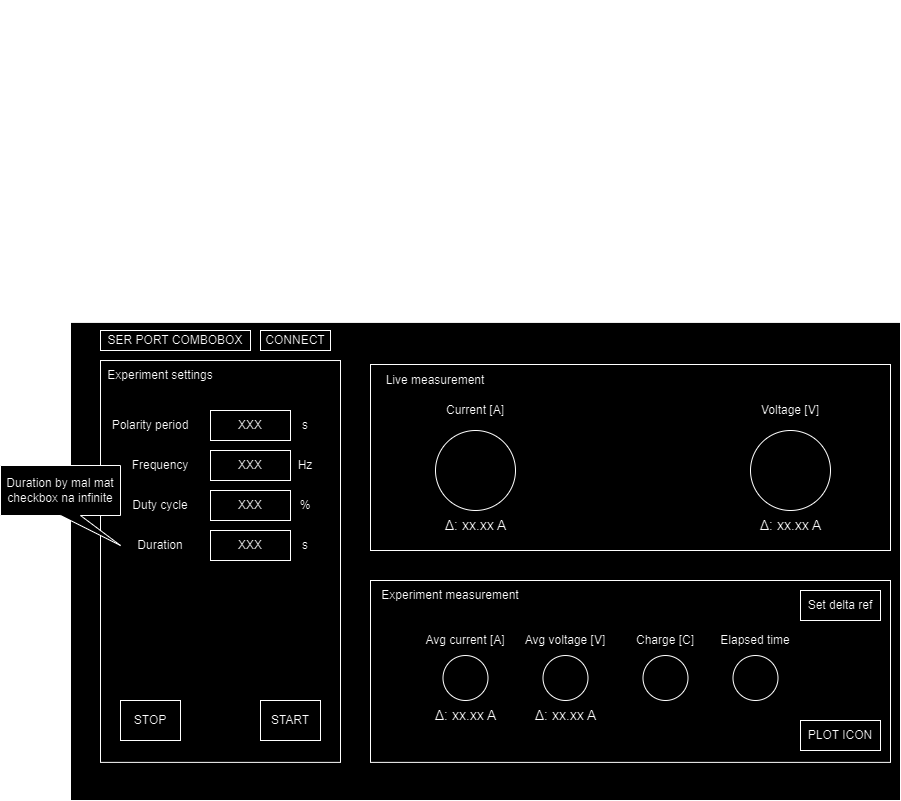

The diagram above was exported from draw.io. Its source (the exported page's mxGraphModel, read from the mxfile embedded in the PNG):
<mxGraphModel dx="1854" dy="914" grid="1" gridSize="10" guides="1" tooltips="1" connect="1" arrows="1" fold="1" page="1" pageScale="1" pageWidth="827" pageHeight="1169" math="0" shadow="0">
  <root>
    <mxCell id="0" />
    <mxCell id="1" parent="0" />
    <mxCell id="BoEkjkMmjT-zXtR0zgfB-1" value="" style="rounded=0;whiteSpace=wrap;html=1;" vertex="1" parent="1">
      <mxGeometry x="-100" y="511.88" width="830" height="478.13" as="geometry" />
    </mxCell>
    <mxCell id="BoEkjkMmjT-zXtR0zgfB-2" value="" style="rounded=0;whiteSpace=wrap;html=1;" vertex="1" parent="1">
      <mxGeometry x="-70" y="550.02" width="240" height="401.86" as="geometry" />
    </mxCell>
    <mxCell id="BoEkjkMmjT-zXtR0zgfB-3" value="Experiment settings" style="text;html=1;align=center;verticalAlign=middle;whiteSpace=wrap;rounded=0;" vertex="1" parent="1">
      <mxGeometry x="-100" y="545" width="180" height="40" as="geometry" />
    </mxCell>
    <mxCell id="BoEkjkMmjT-zXtR0zgfB-4" value="XXX" style="rounded=0;whiteSpace=wrap;html=1;" vertex="1" parent="1">
      <mxGeometry x="40" y="640" width="80" height="30" as="geometry" />
    </mxCell>
    <mxCell id="BoEkjkMmjT-zXtR0zgfB-5" value="Frequency" style="text;html=1;align=center;verticalAlign=middle;whiteSpace=wrap;rounded=0;" vertex="1" parent="1">
      <mxGeometry x="-40" y="640" width="60" height="30" as="geometry" />
    </mxCell>
    <mxCell id="BoEkjkMmjT-zXtR0zgfB-8" value="Polarity period" style="text;html=1;align=center;verticalAlign=middle;whiteSpace=wrap;rounded=0;" vertex="1" parent="1">
      <mxGeometry x="-60" y="600" width="80" height="30" as="geometry" />
    </mxCell>
    <mxCell id="BoEkjkMmjT-zXtR0zgfB-9" value="XXX" style="rounded=0;whiteSpace=wrap;html=1;" vertex="1" parent="1">
      <mxGeometry x="40" y="600" width="80" height="30" as="geometry" />
    </mxCell>
    <mxCell id="BoEkjkMmjT-zXtR0zgfB-10" value="s" style="text;html=1;align=center;verticalAlign=middle;whiteSpace=wrap;rounded=0;" vertex="1" parent="1">
      <mxGeometry x="120" y="600" width="30" height="30" as="geometry" />
    </mxCell>
    <mxCell id="BoEkjkMmjT-zXtR0zgfB-11" value="Hz" style="text;html=1;align=center;verticalAlign=middle;whiteSpace=wrap;rounded=0;" vertex="1" parent="1">
      <mxGeometry x="120" y="640" width="30" height="30" as="geometry" />
    </mxCell>
    <mxCell id="BoEkjkMmjT-zXtR0zgfB-12" value="Duty cycle" style="text;html=1;align=center;verticalAlign=middle;whiteSpace=wrap;rounded=0;" vertex="1" parent="1">
      <mxGeometry x="-40" y="680" width="60" height="30" as="geometry" />
    </mxCell>
    <mxCell id="BoEkjkMmjT-zXtR0zgfB-13" value="XXX" style="rounded=0;whiteSpace=wrap;html=1;" vertex="1" parent="1">
      <mxGeometry x="40" y="680" width="80" height="30" as="geometry" />
    </mxCell>
    <mxCell id="BoEkjkMmjT-zXtR0zgfB-15" value="%" style="text;html=1;align=center;verticalAlign=middle;whiteSpace=wrap;rounded=0;" vertex="1" parent="1">
      <mxGeometry x="120" y="680" width="30" height="30" as="geometry" />
    </mxCell>
    <mxCell id="BoEkjkMmjT-zXtR0zgfB-17" value="Duration" style="text;html=1;align=center;verticalAlign=middle;whiteSpace=wrap;rounded=0;" vertex="1" parent="1">
      <mxGeometry x="-40" y="720" width="60" height="30" as="geometry" />
    </mxCell>
    <mxCell id="BoEkjkMmjT-zXtR0zgfB-18" value="XXX" style="rounded=0;whiteSpace=wrap;html=1;" vertex="1" parent="1">
      <mxGeometry x="40" y="720" width="80" height="30" as="geometry" />
    </mxCell>
    <mxCell id="BoEkjkMmjT-zXtR0zgfB-19" value="s" style="text;html=1;align=center;verticalAlign=middle;whiteSpace=wrap;rounded=0;" vertex="1" parent="1">
      <mxGeometry x="120" y="720" width="30" height="30" as="geometry" />
    </mxCell>
    <mxCell id="BoEkjkMmjT-zXtR0zgfB-20" value="Duration by mal mat checkbox na infinite" style="shape=callout;whiteSpace=wrap;html=1;perimeter=calloutPerimeter;position2=1;" vertex="1" parent="1">
      <mxGeometry x="-170" y="655" width="120" height="80" as="geometry" />
    </mxCell>
    <mxCell id="BoEkjkMmjT-zXtR0zgfB-21" value="START" style="rounded=0;whiteSpace=wrap;html=1;" vertex="1" parent="1">
      <mxGeometry x="90" y="890" width="60" height="40" as="geometry" />
    </mxCell>
    <mxCell id="BoEkjkMmjT-zXtR0zgfB-22" value="STOP" style="rounded=0;whiteSpace=wrap;html=1;" vertex="1" parent="1">
      <mxGeometry x="-50" y="890" width="60" height="40" as="geometry" />
    </mxCell>
    <mxCell id="BoEkjkMmjT-zXtR0zgfB-23" value="" style="rounded=0;whiteSpace=wrap;html=1;" vertex="1" parent="1">
      <mxGeometry x="200" y="554" width="520" height="186" as="geometry" />
    </mxCell>
    <mxCell id="BoEkjkMmjT-zXtR0zgfB-24" value="Current [A]" style="text;html=1;align=center;verticalAlign=middle;whiteSpace=wrap;rounded=0;" vertex="1" parent="1">
      <mxGeometry x="265" y="585" width="80" height="30" as="geometry" />
    </mxCell>
    <mxCell id="BoEkjkMmjT-zXtR0zgfB-25" value="Voltage [V]" style="text;html=1;align=center;verticalAlign=middle;whiteSpace=wrap;rounded=0;" vertex="1" parent="1">
      <mxGeometry x="580" y="585" width="80" height="30" as="geometry" />
    </mxCell>
    <mxCell id="BoEkjkMmjT-zXtR0zgfB-26" value="Live measurement" style="text;html=1;align=center;verticalAlign=middle;whiteSpace=wrap;rounded=0;" vertex="1" parent="1">
      <mxGeometry x="210" y="555" width="110" height="30" as="geometry" />
    </mxCell>
    <mxCell id="BoEkjkMmjT-zXtR0zgfB-27" value="" style="ellipse;whiteSpace=wrap;html=1;aspect=fixed;" vertex="1" parent="1">
      <mxGeometry x="265" y="620" width="80" height="80" as="geometry" />
    </mxCell>
    <mxCell id="BoEkjkMmjT-zXtR0zgfB-28" value="" style="ellipse;whiteSpace=wrap;html=1;aspect=fixed;" vertex="1" parent="1">
      <mxGeometry x="580" y="620" width="80" height="80" as="geometry" />
    </mxCell>
    <mxCell id="BoEkjkMmjT-zXtR0zgfB-29" value="" style="rounded=0;whiteSpace=wrap;html=1;" vertex="1" parent="1">
      <mxGeometry x="200" y="770" width="520" height="181.88" as="geometry" />
    </mxCell>
    <mxCell id="BoEkjkMmjT-zXtR0zgfB-30" value="Experiment measurement" style="text;html=1;align=center;verticalAlign=middle;whiteSpace=wrap;rounded=0;" vertex="1" parent="1">
      <mxGeometry x="210" y="770" width="140" height="30" as="geometry" />
    </mxCell>
    <mxCell id="BoEkjkMmjT-zXtR0zgfB-31" value="Avg current [A]" style="text;html=1;align=center;verticalAlign=middle;whiteSpace=wrap;rounded=0;" vertex="1" parent="1">
      <mxGeometry x="250" y="815" width="90" height="30" as="geometry" />
    </mxCell>
    <mxCell id="BoEkjkMmjT-zXtR0zgfB-32" value="" style="ellipse;whiteSpace=wrap;html=1;aspect=fixed;" vertex="1" parent="1">
      <mxGeometry x="272.5" y="845" width="45" height="45" as="geometry" />
    </mxCell>
    <mxCell id="BoEkjkMmjT-zXtR0zgfB-33" value="Avg voltage [V]" style="text;html=1;align=center;verticalAlign=middle;whiteSpace=wrap;rounded=0;" vertex="1" parent="1">
      <mxGeometry x="350" y="815" width="90" height="30" as="geometry" />
    </mxCell>
    <mxCell id="BoEkjkMmjT-zXtR0zgfB-34" value="" style="ellipse;whiteSpace=wrap;html=1;aspect=fixed;" vertex="1" parent="1">
      <mxGeometry x="372.5" y="845" width="45" height="45" as="geometry" />
    </mxCell>
    <mxCell id="BoEkjkMmjT-zXtR0zgfB-35" value="Charge [C]" style="text;html=1;align=center;verticalAlign=middle;whiteSpace=wrap;rounded=0;" vertex="1" parent="1">
      <mxGeometry x="450" y="815" width="90" height="30" as="geometry" />
    </mxCell>
    <mxCell id="BoEkjkMmjT-zXtR0zgfB-36" value="" style="ellipse;whiteSpace=wrap;html=1;aspect=fixed;" vertex="1" parent="1">
      <mxGeometry x="472.5" y="845" width="45" height="45" as="geometry" />
    </mxCell>
    <mxCell id="BoEkjkMmjT-zXtR0zgfB-37" value="Elapsed time" style="text;html=1;align=center;verticalAlign=middle;whiteSpace=wrap;rounded=0;" vertex="1" parent="1">
      <mxGeometry x="540" y="815" width="90" height="30" as="geometry" />
    </mxCell>
    <mxCell id="BoEkjkMmjT-zXtR0zgfB-38" value="" style="ellipse;whiteSpace=wrap;html=1;aspect=fixed;" vertex="1" parent="1">
      <mxGeometry x="562.5" y="845" width="45" height="45" as="geometry" />
    </mxCell>
    <mxCell id="BoEkjkMmjT-zXtR0zgfB-39" value="PLOT ICON" style="rounded=0;whiteSpace=wrap;html=1;" vertex="1" parent="1">
      <mxGeometry x="630" y="910" width="80" height="30" as="geometry" />
    </mxCell>
    <mxCell id="BoEkjkMmjT-zXtR0zgfB-40" value="SER PORT COMBOBOX" style="rounded=0;whiteSpace=wrap;html=1;" vertex="1" parent="1">
      <mxGeometry x="-70" y="520" width="150" height="20" as="geometry" />
    </mxCell>
    <mxCell id="BoEkjkMmjT-zXtR0zgfB-41" value="CONNECT" style="rounded=0;whiteSpace=wrap;html=1;" vertex="1" parent="1">
      <mxGeometry x="90" y="520" width="70" height="20" as="geometry" />
    </mxCell>
    <mxCell id="BoEkjkMmjT-zXtR0zgfB-43" value="Vsetky controls by mali byt disabled, pokial zariadenie nekomunikuje. Okrem serport combo boxu a connect tlacidla obv.&lt;div&gt;Namiesto kruhu treba dat idealne nejake budiky, prinajhorsom velke cisla. V idealnom pripade maly graf co ukaze trend spolu s cislom.&lt;/div&gt;&lt;div&gt;&lt;br&gt;&lt;/div&gt;&lt;div&gt;Set delta ref je asi jasne, pri live measurement je delta len rozdiel predoslej a aktualnej hodnoty.&lt;/div&gt;&lt;div&gt;&lt;br&gt;&lt;/div&gt;&lt;div&gt;Live measurement is running 24/7, experiment only when experiment is running/&lt;/div&gt;&lt;div&gt;Plot icon should open new window, with some type of plot, where user can select which Y axis/es will be shown. X axis will always be time. Plot data should be saved only when experiment is running, but it should also store data even when plot window is closed. App could maybe push data to influx and retrieve them as needed. This way the data will be kept even between experiments. CSV export button should also be present.&lt;/div&gt;&lt;div&gt;&lt;br&gt;&lt;/div&gt;" style="text;html=1;align=center;verticalAlign=middle;whiteSpace=wrap;rounded=0;" vertex="1" parent="1">
      <mxGeometry x="-70" y="190" width="380" height="280" as="geometry" />
    </mxCell>
    <mxCell id="BoEkjkMmjT-zXtR0zgfB-45" value="Set delta ref" style="rounded=0;whiteSpace=wrap;html=1;" vertex="1" parent="1">
      <mxGeometry x="630" y="780" width="80" height="30" as="geometry" />
    </mxCell>
    <mxCell id="BoEkjkMmjT-zXtR0zgfB-46" value="&lt;p&gt;&lt;span style=&quot;font-family: &amp;quot;Google Sans&amp;quot;, Arial, sans-serif; font-size: 14px; font-style: normal; font-variant-ligatures: normal; font-variant-caps: normal; letter-spacing: normal; orphans: 2; text-align: left; text-indent: 0px; text-transform: none; widows: 2; word-spacing: 0px; -webkit-text-stroke-width: 0px; white-space: normal; text-decoration-thickness: initial; text-decoration-style: initial; text-decoration-color: initial;&quot;&gt;Δ: xx.xx A&lt;/span&gt;&lt;/p&gt;" style="text;html=1;align=center;verticalAlign=middle;whiteSpace=wrap;rounded=0;fontStyle=0" vertex="1" parent="1">
      <mxGeometry x="262.5" y="890" width="65" height="30" as="geometry" />
    </mxCell>
    <mxCell id="BoEkjkMmjT-zXtR0zgfB-47" value="&lt;p&gt;&lt;span style=&quot;font-family: &amp;quot;Google Sans&amp;quot;, Arial, sans-serif; font-size: 14px; font-style: normal; font-variant-ligatures: normal; font-variant-caps: normal; letter-spacing: normal; orphans: 2; text-align: left; text-indent: 0px; text-transform: none; widows: 2; word-spacing: 0px; -webkit-text-stroke-width: 0px; white-space: normal; text-decoration-thickness: initial; text-decoration-style: initial; text-decoration-color: initial;&quot;&gt;Δ: xx.xx A&lt;/span&gt;&lt;/p&gt;" style="text;html=1;align=center;verticalAlign=middle;whiteSpace=wrap;rounded=0;fontStyle=0" vertex="1" parent="1">
      <mxGeometry x="362.5" y="890" width="65" height="30" as="geometry" />
    </mxCell>
    <mxCell id="BoEkjkMmjT-zXtR0zgfB-48" value="&lt;p&gt;&lt;span style=&quot;font-family: &amp;quot;Google Sans&amp;quot;, Arial, sans-serif; font-size: 14px; font-style: normal; font-variant-ligatures: normal; font-variant-caps: normal; letter-spacing: normal; orphans: 2; text-align: left; text-indent: 0px; text-transform: none; widows: 2; word-spacing: 0px; -webkit-text-stroke-width: 0px; white-space: normal; text-decoration-thickness: initial; text-decoration-style: initial; text-decoration-color: initial;&quot;&gt;Δ: xx.xx A&lt;/span&gt;&lt;/p&gt;" style="text;html=1;align=center;verticalAlign=middle;whiteSpace=wrap;rounded=0;fontStyle=0" vertex="1" parent="1">
      <mxGeometry x="272.5" y="700" width="65" height="30" as="geometry" />
    </mxCell>
    <mxCell id="BoEkjkMmjT-zXtR0zgfB-49" value="&lt;p&gt;&lt;span style=&quot;font-family: &amp;quot;Google Sans&amp;quot;, Arial, sans-serif; font-size: 14px; font-style: normal; font-variant-ligatures: normal; font-variant-caps: normal; letter-spacing: normal; orphans: 2; text-align: left; text-indent: 0px; text-transform: none; widows: 2; word-spacing: 0px; -webkit-text-stroke-width: 0px; white-space: normal; text-decoration-thickness: initial; text-decoration-style: initial; text-decoration-color: initial;&quot;&gt;Δ: xx.xx A&lt;/span&gt;&lt;/p&gt;" style="text;html=1;align=center;verticalAlign=middle;whiteSpace=wrap;rounded=0;fontStyle=0" vertex="1" parent="1">
      <mxGeometry x="587.5" y="700" width="65" height="30" as="geometry" />
    </mxCell>
  </root>
</mxGraphModel>